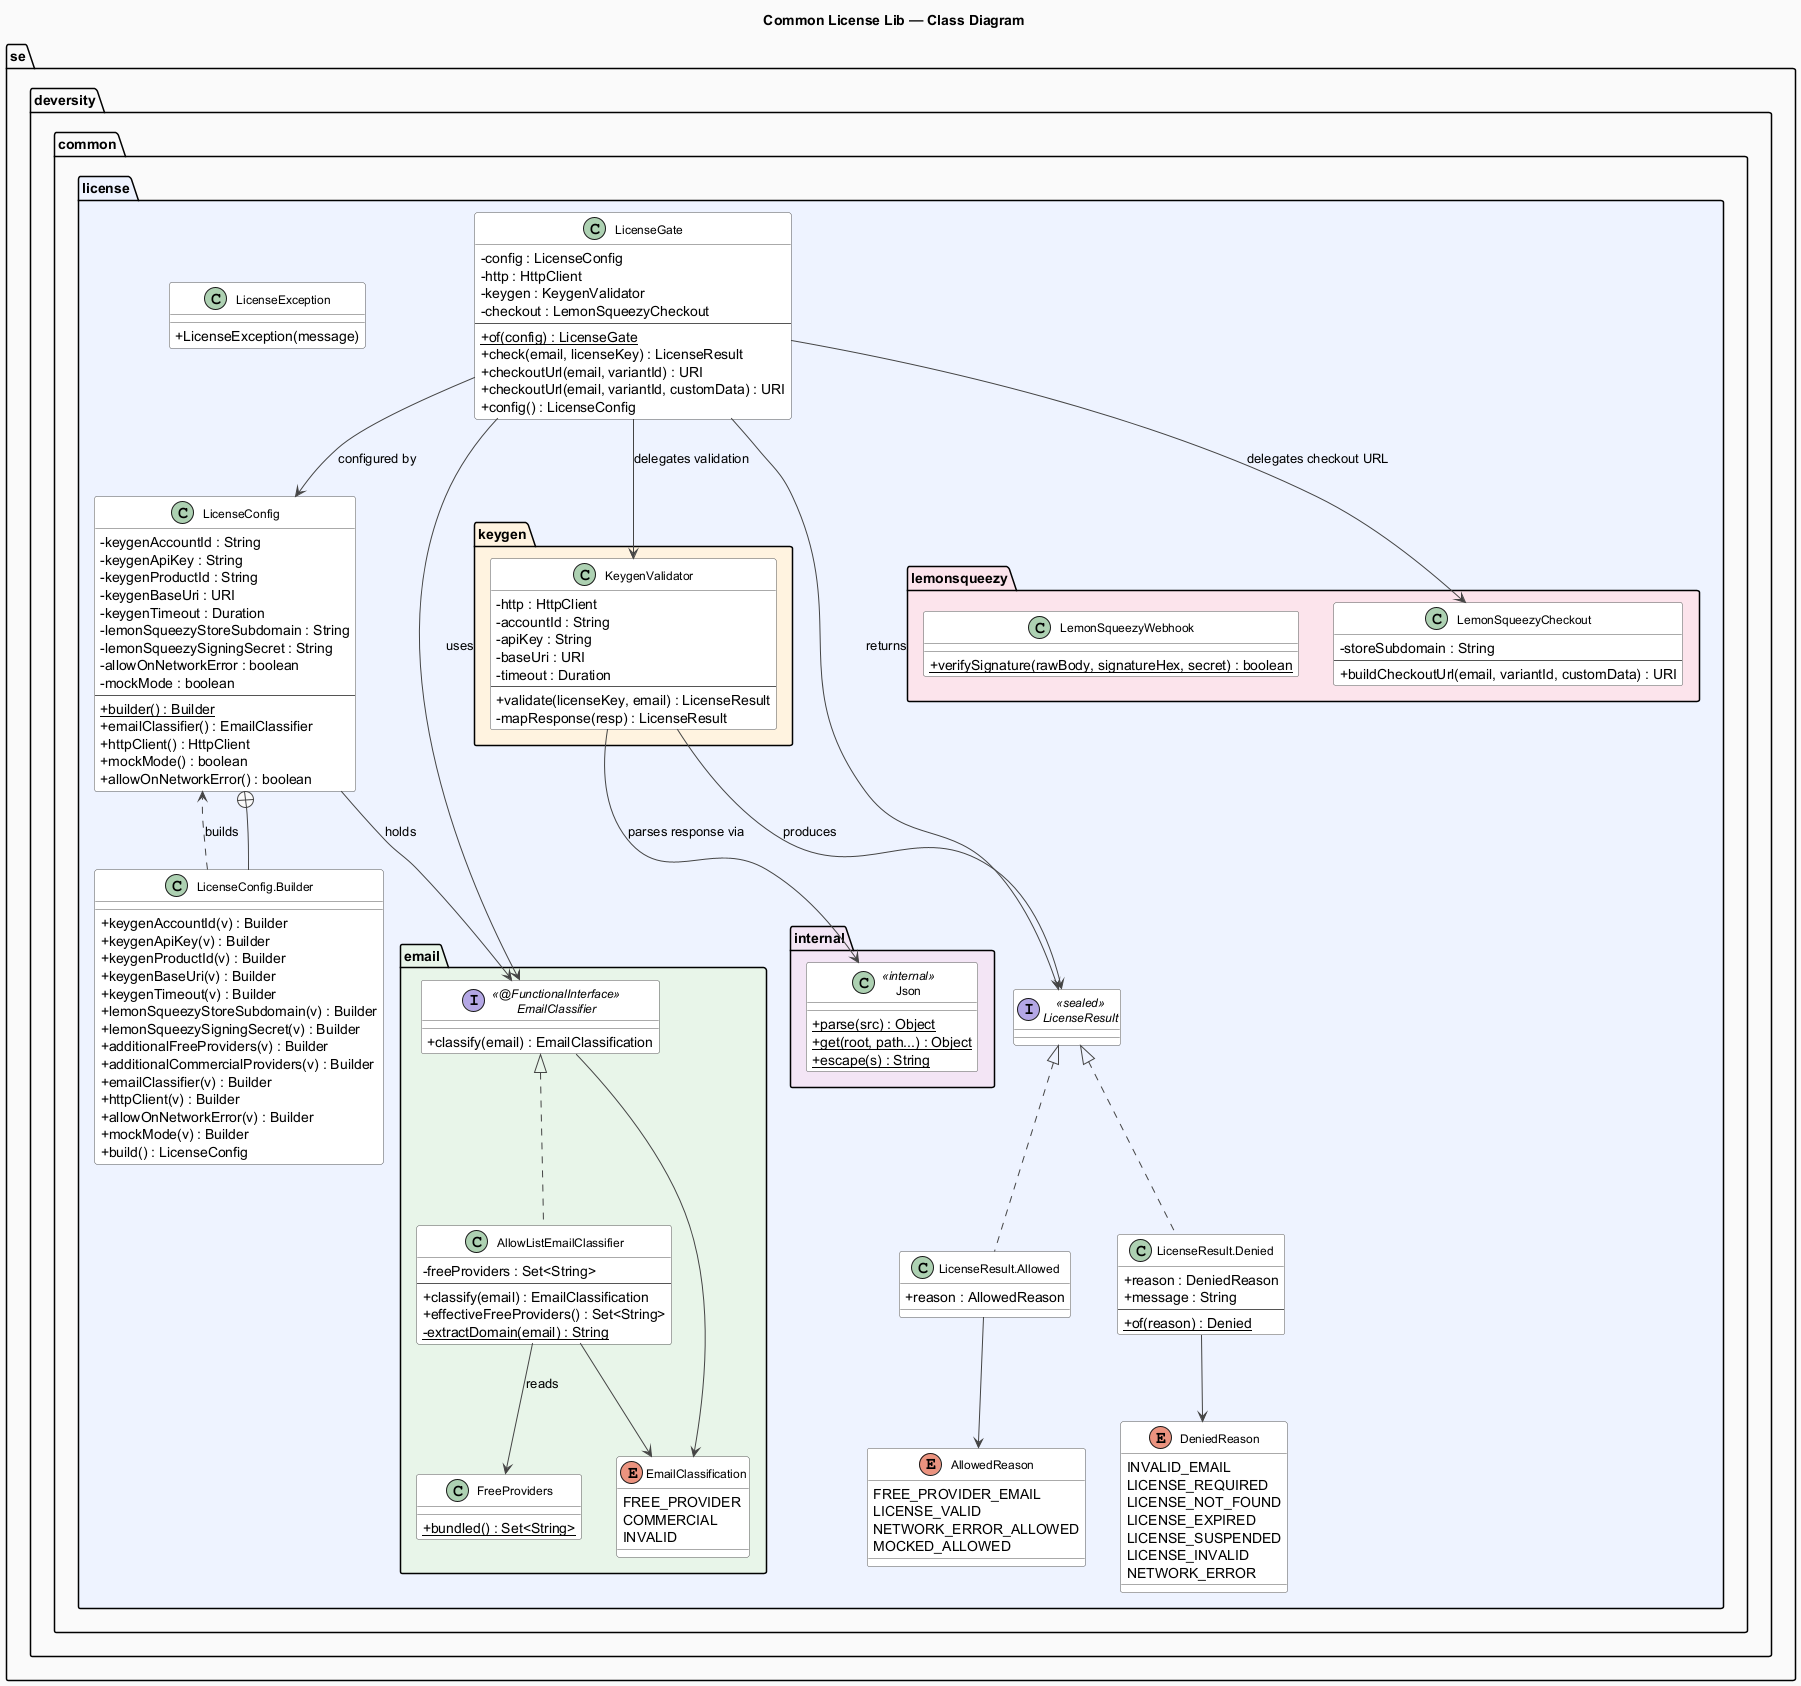

The diagram above was rendered by PlantUML. Its source (embedded in the PNG):
@startuml class-diagram
skinparam classAttributeIconSize 0
skinparam backgroundColor #FAFAFA
skinparam class {
  BackgroundColor White
  BorderColor #555
  ArrowColor #444
  FontSize 12
}
skinparam note {
  BackgroundColor #FFFDE7
  BorderColor #CCC
}

title Common License Lib — Class Diagram

' ─── Public API ─────────────────────────────────────────────────────────────
package "se.deversity.common.license" #EEF3FF {

  class LicenseGate {
    - config : LicenseConfig
    - http : HttpClient
    - keygen : KeygenValidator
    - checkout : LemonSqueezyCheckout
    --
    + {static} of(config) : LicenseGate
    + check(email, licenseKey) : LicenseResult
    + checkoutUrl(email, variantId) : URI
    + checkoutUrl(email, variantId, customData) : URI
    + config() : LicenseConfig
  }

  class LicenseConfig {
    - keygenAccountId : String
    - keygenApiKey : String
    - keygenProductId : String
    - keygenBaseUri : URI
    - keygenTimeout : Duration
    - lemonSqueezyStoreSubdomain : String
    - lemonSqueezySigningSecret : String
    - allowOnNetworkError : boolean
    - mockMode : boolean
    --
    + {static} builder() : Builder
    + emailClassifier() : EmailClassifier
    + httpClient() : HttpClient
    + mockMode() : boolean
    + allowOnNetworkError() : boolean
  }

  class "LicenseConfig.Builder" as Builder {
    + keygenAccountId(v) : Builder
    + keygenApiKey(v) : Builder
    + keygenProductId(v) : Builder
    + keygenBaseUri(v) : Builder
    + keygenTimeout(v) : Builder
    + lemonSqueezyStoreSubdomain(v) : Builder
    + lemonSqueezySigningSecret(v) : Builder
    + additionalFreeProviders(v) : Builder
    + additionalCommercialProviders(v) : Builder
    + emailClassifier(v) : Builder
    + httpClient(v) : Builder
    + allowOnNetworkError(v) : Builder
    + mockMode(v) : Builder
    + build() : LicenseConfig
  }

  class LicenseException {
    + LicenseException(message)
  }

  interface LicenseResult <<sealed>> {
  }

  class "LicenseResult.Allowed" as Allowed {
    + reason : AllowedReason
  }

  class "LicenseResult.Denied" as Denied {
    + reason : DeniedReason
    + message : String
    --
    + {static} of(reason) : Denied
  }

  enum AllowedReason {
    FREE_PROVIDER_EMAIL
    LICENSE_VALID
    NETWORK_ERROR_ALLOWED
    MOCKED_ALLOWED
  }

  enum DeniedReason {
    INVALID_EMAIL
    LICENSE_REQUIRED
    LICENSE_NOT_FOUND
    LICENSE_EXPIRED
    LICENSE_SUSPENDED
    LICENSE_INVALID
    NETWORK_ERROR
  }

  LicenseConfig +-- Builder
  LicenseResult <|.. Allowed
  LicenseResult <|.. Denied
  Allowed --> AllowedReason
  Denied --> DeniedReason
}

' ─── Email classification ───────────────────────────────────────────────────
package "se.deversity.common.license.email" #E8F5E9 {

  interface EmailClassifier <<@FunctionalInterface>> {
    + classify(email) : EmailClassification
  }

  class AllowListEmailClassifier {
    - freeProviders : Set<String>
    --
    + classify(email) : EmailClassification
    + effectiveFreeProviders() : Set<String>
    - {static} extractDomain(email) : String
  }

  class FreeProviders {
    + {static} bundled() : Set<String>
  }

  enum EmailClassification {
    FREE_PROVIDER
    COMMERCIAL
    INVALID
  }

  EmailClassifier <|.. AllowListEmailClassifier
  AllowListEmailClassifier --> FreeProviders : reads
  AllowListEmailClassifier --> EmailClassification
  EmailClassifier --> EmailClassification
}

' ─── Keygen integration ─────────────────────────────────────────────────────
package "se.deversity.common.license.keygen" #FFF3E0 {

  class KeygenValidator {
    - http : HttpClient
    - accountId : String
    - apiKey : String
    - baseUri : URI
    - timeout : Duration
    --
    + validate(licenseKey, email) : LicenseResult
    - mapResponse(resp) : LicenseResult
  }
}

' ─── LemonSqueezy helpers ────────────────────────────────────────────────────
package "se.deversity.common.license.lemonsqueezy" #FCE4EC {

  class LemonSqueezyCheckout {
    - storeSubdomain : String
    --
    + buildCheckoutUrl(email, variantId, customData) : URI
  }

  class LemonSqueezyWebhook {
    + {static} verifySignature(rawBody, signatureHex, secret) : boolean
  }
}

' ─── Internal ───────────────────────────────────────────────────────────────
package "se.deversity.common.license.internal" #F3E5F5 {
  class Json <<internal>> {
    + {static} parse(src) : Object
    + {static} get(root, path...) : Object
    + {static} escape(s) : String
  }
}

' ─── Cross-package relationships ─────────────────────────────────────────────
LicenseGate --> LicenseConfig : configured by
LicenseGate --> LicenseResult : returns
LicenseGate --> KeygenValidator : delegates validation
LicenseGate --> LemonSqueezyCheckout : delegates checkout URL
LicenseGate --> EmailClassifier : uses
LicenseConfig --> EmailClassifier : holds
KeygenValidator --> LicenseResult : produces
KeygenValidator --> Json : parses response via
Builder ..> LicenseConfig : builds

@enduml